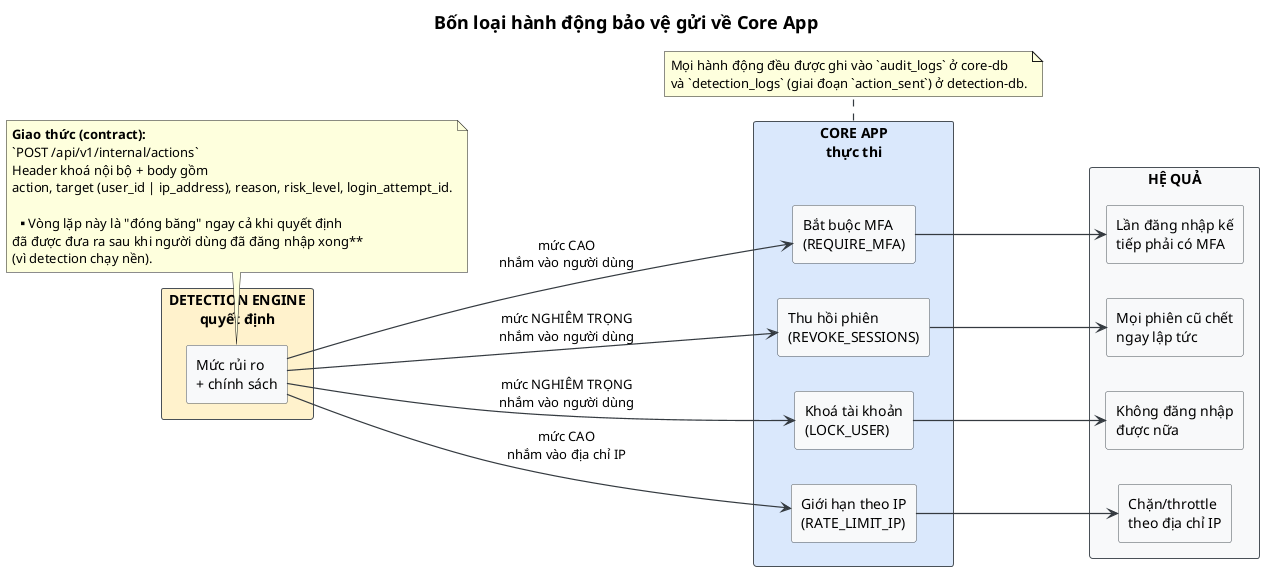

The diagram above was rendered by PlantUML. Its source (embedded in the PNG):
@startuml
skinparam backgroundColor #FFFFFF
skinparam shadowing false
skinparam defaultFontName Sans
skinparam rectangle {
  BackgroundColor #F8F9FA
  BorderColor #495057
}
skinparam ArrowColor #343A40
skinparam ArrowThickness 1.2
skinparam titleFontSize 18

title Bốn loại hành động bảo vệ gửi về Core App

left to right direction

rectangle "DETECTION ENGINE\nquyết định" as DE #FFF2CC {
  rectangle "Mức rủi ro\n+ chính sách" as DEC
}

rectangle "CORE APP\nthực thi" as CORE #DAE8FC {
  rectangle "Bắt buộc MFA\n(REQUIRE_MFA)" as A1
  rectangle "Thu hồi phiên\n(REVOKE_SESSIONS)" as A2
  rectangle "Khoá tài khoản\n(LOCK_USER)" as A3
  rectangle "Giới hạn theo IP\n(RATE_LIMIT_IP)" as A4
}

rectangle "HỆ QUẢ" as RES {
  rectangle "Lần đăng nhập kế\ntiếp phải có MFA" as R1
  rectangle "Mọi phiên cũ chết\nngay lập tức" as R2
  rectangle "Không đăng nhập\nđược nữa" as R3
  rectangle "Chặn/throttle\ntheo địa chỉ IP" as R4
}

DEC --> A1 : mức CAO\nnhắm vào người dùng
DEC --> A2 : mức NGHIÊM TRỌNG\nnhắm vào người dùng
DEC --> A3 : mức NGHIÊM TRỌNG\nnhắm vào người dùng
DEC --> A4 : mức CAO\nnhắm vào địa chỉ IP

A1 --> R1
A2 --> R2
A3 --> R3
A4 --> R4

note bottom of DEC
  **Giao thức (contract):**
  `POST /api/v1/internal/actions`
  Header khoá nội bộ + body gồm
  action, target (user_id | ip_address), reason, risk_level, login_attempt_id.

  **Vòng lặp này là "đóng băng" ngay cả khi quyết định
  đã được đưa ra sau khi người dùng đã đăng nhập xong**
  (vì detection chạy nền).
end note

note bottom of CORE
  Mọi hành động đều được ghi vào `audit_logs` ở core-db
  và `detection_logs` (giai đoạn `action_sent`) ở detection-db.
end note

@enduml